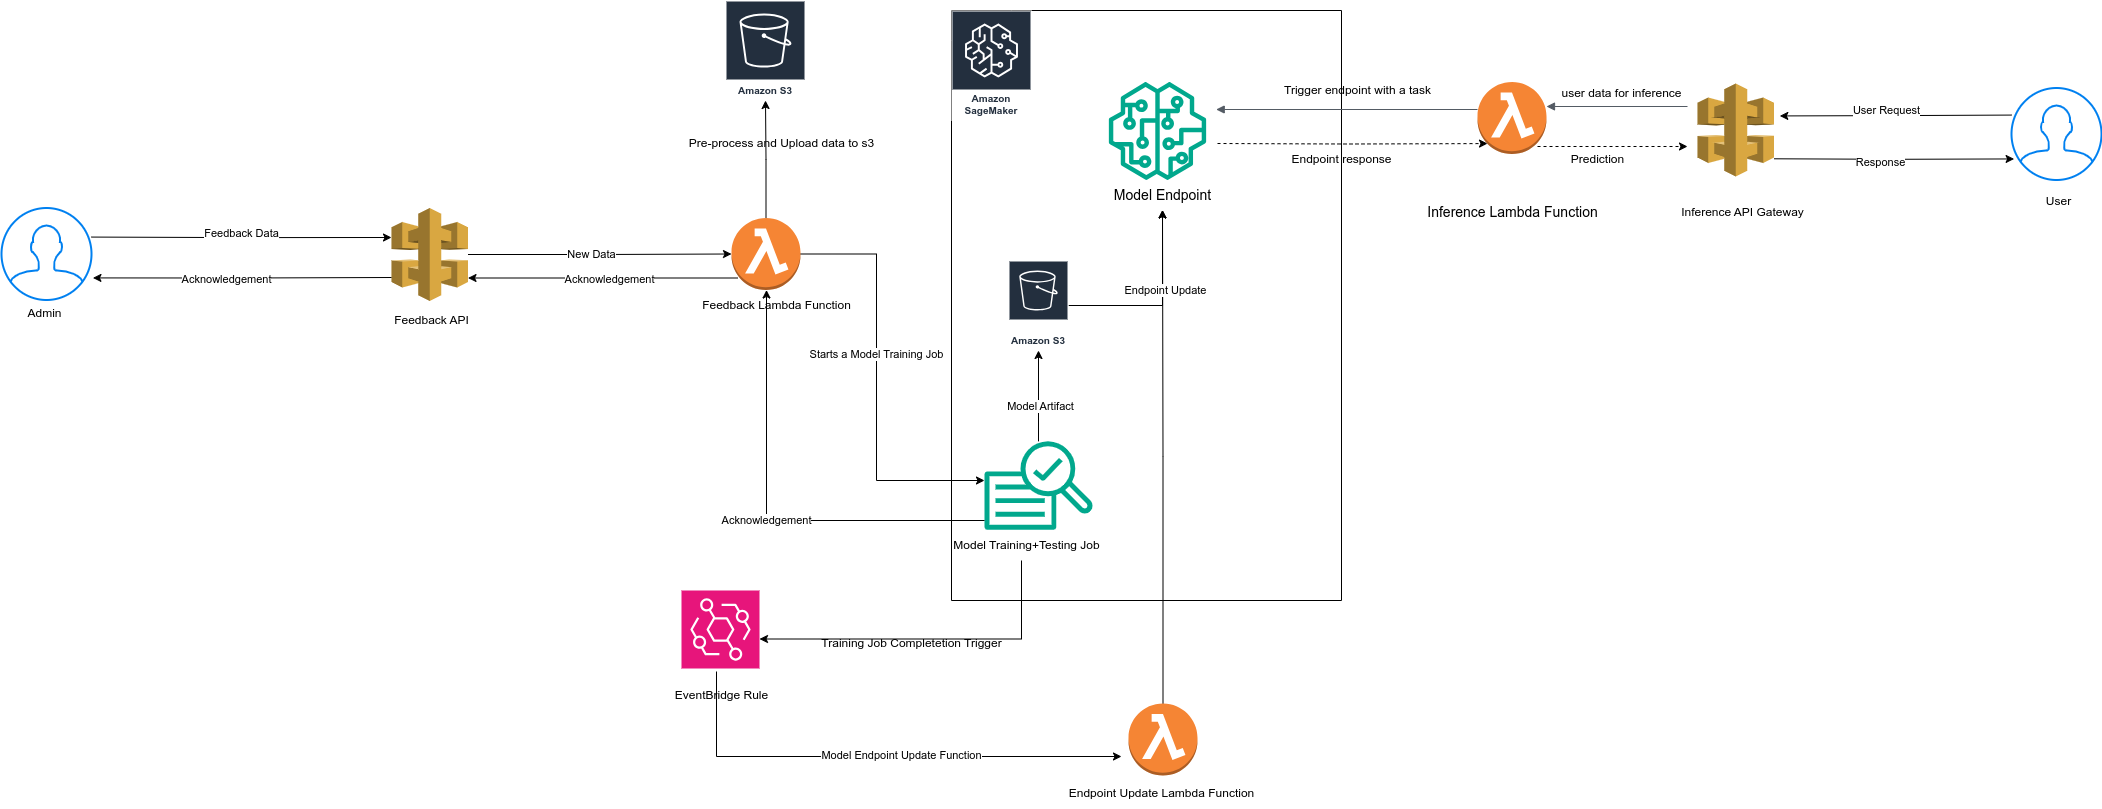

The diagram above was exported from draw.io. Its source (the exported page's mxGraphModel, read from the mxfile embedded in the PNG):
<mxGraphModel dx="2700" dy="801" grid="1" gridSize="10" guides="1" tooltips="1" connect="1" arrows="1" fold="1" page="1" pageScale="1" pageWidth="1200" pageHeight="1920" background="#ffffff" math="0" shadow="0">
  <root>
    <mxCell id="0" />
    <mxCell id="1" parent="0" />
    <mxCell id="mM3ZS9DNGu0clel7m5MF-1" value="frame" style="shape=umlFrame;whiteSpace=wrap;html=1;pointerEvents=0;" vertex="1" parent="1">
      <mxGeometry x="210" y="20" width="390" height="590" as="geometry" />
    </mxCell>
    <mxCell id="mM3ZS9DNGu0clel7m5MF-4" value="Amazon SageMaker" style="sketch=0;outlineConnect=0;fontColor=#232F3E;gradientColor=none;strokeColor=#ffffff;fillColor=#232F3E;dashed=0;verticalLabelPosition=middle;verticalAlign=bottom;align=center;html=1;whiteSpace=wrap;fontSize=10;fontStyle=1;spacing=3;shape=mxgraph.aws4.productIcon;prIcon=mxgraph.aws4.sagemaker;" vertex="1" parent="1">
      <mxGeometry x="210" y="20" width="80" height="110" as="geometry" />
    </mxCell>
    <mxCell id="mM3ZS9DNGu0clel7m5MF-5" value="" style="sketch=0;outlineConnect=0;fontColor=#232F3E;gradientColor=none;fillColor=#01A88D;strokeColor=none;dashed=0;verticalLabelPosition=bottom;verticalAlign=top;align=center;html=1;fontSize=12;fontStyle=0;aspect=fixed;pointerEvents=1;shape=mxgraph.aws4.sagemaker_model;" vertex="1" parent="1">
      <mxGeometry x="367" y="91.5" width="98" height="98" as="geometry" />
    </mxCell>
    <mxCell id="mM3ZS9DNGu0clel7m5MF-7" value="Amazon S3" style="sketch=0;outlineConnect=0;fontColor=#232F3E;gradientColor=none;strokeColor=#ffffff;fillColor=#232F3E;dashed=0;verticalLabelPosition=middle;verticalAlign=bottom;align=center;html=1;whiteSpace=wrap;fontSize=10;fontStyle=1;spacing=3;shape=mxgraph.aws4.productIcon;prIcon=mxgraph.aws4.s3;" vertex="1" parent="1">
      <mxGeometry x="-16" y="10" width="80" height="100" as="geometry" />
    </mxCell>
    <mxCell id="mM3ZS9DNGu0clel7m5MF-8" value="&lt;font style=&quot;font-size: 14px;&quot;&gt;Model Endpoint&lt;/font&gt;" style="text;html=1;align=center;verticalAlign=middle;resizable=0;points=[];autosize=1;strokeColor=none;fillColor=none;" vertex="1" parent="1">
      <mxGeometry x="361" y="189.5" width="120" height="30" as="geometry" />
    </mxCell>
    <mxCell id="mM3ZS9DNGu0clel7m5MF-28" style="edgeStyle=orthogonalEdgeStyle;rounded=0;orthogonalLoop=1;jettySize=auto;html=1;" edge="1" parent="1" source="mM3ZS9DNGu0clel7m5MF-9" target="mM3ZS9DNGu0clel7m5MF-33">
      <mxGeometry relative="1" as="geometry">
        <mxPoint x="140" y="400" as="targetPoint" />
        <Array as="points">
          <mxPoint x="135" y="263" />
          <mxPoint x="135" y="490" />
        </Array>
      </mxGeometry>
    </mxCell>
    <mxCell id="mM3ZS9DNGu0clel7m5MF-34" value="Starts a Model Training Job" style="edgeLabel;html=1;align=center;verticalAlign=middle;resizable=0;points=[];" vertex="1" connectable="0" parent="mM3ZS9DNGu0clel7m5MF-28">
      <mxGeometry x="-0.136" y="-1" relative="1" as="geometry">
        <mxPoint y="-1" as="offset" />
      </mxGeometry>
    </mxCell>
    <mxCell id="mM3ZS9DNGu0clel7m5MF-31" style="edgeStyle=orthogonalEdgeStyle;rounded=0;orthogonalLoop=1;jettySize=auto;html=1;" edge="1" parent="1" source="mM3ZS9DNGu0clel7m5MF-9" target="mM3ZS9DNGu0clel7m5MF-7">
      <mxGeometry relative="1" as="geometry" />
    </mxCell>
    <mxCell id="mM3ZS9DNGu0clel7m5MF-9" value="" style="outlineConnect=0;dashed=0;verticalLabelPosition=bottom;verticalAlign=top;align=center;html=1;shape=mxgraph.aws3.lambda_function;fillColor=#F58534;gradientColor=none;" vertex="1" parent="1">
      <mxGeometry x="-10" y="227.5" width="69" height="72" as="geometry" />
    </mxCell>
    <mxCell id="mM3ZS9DNGu0clel7m5MF-10" value="" style="outlineConnect=0;dashed=0;verticalLabelPosition=bottom;verticalAlign=top;align=center;html=1;shape=mxgraph.aws3.lambda_function;fillColor=#F58534;gradientColor=none;" vertex="1" parent="1">
      <mxGeometry x="736" y="91.5" width="69" height="72" as="geometry" />
    </mxCell>
    <mxCell id="mM3ZS9DNGu0clel7m5MF-11" value="" style="edgeStyle=orthogonalEdgeStyle;html=1;endArrow=none;elbow=vertical;startArrow=block;startFill=1;strokeColor=#545B64;rounded=0;entryX=0;entryY=0.5;entryDx=0;entryDy=0;entryPerimeter=0;strokeWidth=1;" edge="1" parent="1">
      <mxGeometry width="100" relative="1" as="geometry">
        <mxPoint x="474.71187474583166" y="119" as="sourcePoint" />
        <mxPoint x="736" y="119" as="targetPoint" />
      </mxGeometry>
    </mxCell>
    <mxCell id="mM3ZS9DNGu0clel7m5MF-12" value="&lt;font style=&quot;font-size: 14px;&quot;&gt;Inference Lambda Function&lt;/font&gt;" style="text;html=1;align=center;verticalAlign=middle;resizable=0;points=[];autosize=1;strokeColor=none;fillColor=none;strokeWidth=3;" vertex="1" parent="1">
      <mxGeometry x="675.5" y="207" width="190" height="30" as="geometry" />
    </mxCell>
    <mxCell id="mM3ZS9DNGu0clel7m5MF-13" value="" style="outlineConnect=0;dashed=0;verticalLabelPosition=bottom;verticalAlign=top;align=center;html=1;shape=mxgraph.aws3.api_gateway;fillColor=#D9A741;gradientColor=none;" vertex="1" parent="1">
      <mxGeometry x="956" y="93" width="76.5" height="93" as="geometry" />
    </mxCell>
    <mxCell id="mM3ZS9DNGu0clel7m5MF-14" value="Inference API Gateway" style="text;html=1;align=center;verticalAlign=middle;resizable=0;points=[];autosize=1;strokeColor=none;fillColor=none;" vertex="1" parent="1">
      <mxGeometry x="926" y="207" width="150" height="30" as="geometry" />
    </mxCell>
    <mxCell id="mM3ZS9DNGu0clel7m5MF-15" value="" style="edgeStyle=orthogonalEdgeStyle;html=1;endArrow=none;elbow=vertical;startArrow=block;startFill=1;strokeColor=#545B64;rounded=0;strokeWidth=1;" edge="1" parent="1">
      <mxGeometry width="100" relative="1" as="geometry">
        <mxPoint x="805" y="116" as="sourcePoint" />
        <mxPoint x="946" y="116" as="targetPoint" />
      </mxGeometry>
    </mxCell>
    <mxCell id="mM3ZS9DNGu0clel7m5MF-16" style="edgeStyle=orthogonalEdgeStyle;rounded=0;orthogonalLoop=1;jettySize=auto;html=1;entryX=0.145;entryY=0.855;entryDx=0;entryDy=0;entryPerimeter=0;dashed=1;strokeWidth=1;" edge="1" parent="1" target="mM3ZS9DNGu0clel7m5MF-10">
      <mxGeometry relative="1" as="geometry">
        <mxPoint x="476" y="153" as="sourcePoint" />
      </mxGeometry>
    </mxCell>
    <mxCell id="mM3ZS9DNGu0clel7m5MF-21" value="" style="endArrow=classic;html=1;rounded=0;strokeWidth=1;dashed=1;" edge="1" parent="1">
      <mxGeometry width="50" height="50" relative="1" as="geometry">
        <mxPoint x="796" y="156" as="sourcePoint" />
        <mxPoint x="946" y="156" as="targetPoint" />
      </mxGeometry>
    </mxCell>
    <mxCell id="mM3ZS9DNGu0clel7m5MF-22" value="user data for inference" style="text;html=1;align=center;verticalAlign=middle;resizable=0;points=[];autosize=1;strokeColor=none;fillColor=none;" vertex="1" parent="1">
      <mxGeometry x="810" y="88" width="140" height="30" as="geometry" />
    </mxCell>
    <mxCell id="mM3ZS9DNGu0clel7m5MF-23" value="Trigger endpoint with a task" style="text;html=1;align=center;verticalAlign=middle;resizable=0;points=[];autosize=1;strokeColor=none;fillColor=none;" vertex="1" parent="1">
      <mxGeometry x="531" y="85" width="170" height="30" as="geometry" />
    </mxCell>
    <mxCell id="mM3ZS9DNGu0clel7m5MF-24" value="Endpoint response" style="text;html=1;align=center;verticalAlign=middle;resizable=0;points=[];autosize=1;strokeColor=none;fillColor=none;" vertex="1" parent="1">
      <mxGeometry x="540" y="154" width="120" height="30" as="geometry" />
    </mxCell>
    <mxCell id="mM3ZS9DNGu0clel7m5MF-25" value="Prediction" style="text;html=1;align=center;verticalAlign=middle;resizable=0;points=[];autosize=1;strokeColor=none;fillColor=none;" vertex="1" parent="1">
      <mxGeometry x="816" y="154" width="80" height="30" as="geometry" />
    </mxCell>
    <mxCell id="mM3ZS9DNGu0clel7m5MF-26" value="" style="outlineConnect=0;dashed=0;verticalLabelPosition=bottom;verticalAlign=top;align=center;html=1;shape=mxgraph.aws3.api_gateway;fillColor=#D9A741;gradientColor=none;" vertex="1" parent="1">
      <mxGeometry x="-350" y="217.5" width="76.5" height="93" as="geometry" />
    </mxCell>
    <mxCell id="mM3ZS9DNGu0clel7m5MF-27" style="edgeStyle=orthogonalEdgeStyle;rounded=0;orthogonalLoop=1;jettySize=auto;html=1;entryX=0;entryY=0.5;entryDx=0;entryDy=0;entryPerimeter=0;" edge="1" parent="1" source="mM3ZS9DNGu0clel7m5MF-26" target="mM3ZS9DNGu0clel7m5MF-9">
      <mxGeometry relative="1" as="geometry" />
    </mxCell>
    <mxCell id="mM3ZS9DNGu0clel7m5MF-60" value="New Data" style="edgeLabel;html=1;align=center;verticalAlign=middle;resizable=0;points=[];" vertex="1" connectable="0" parent="mM3ZS9DNGu0clel7m5MF-27">
      <mxGeometry x="-0.0716" y="1" relative="1" as="geometry">
        <mxPoint as="offset" />
      </mxGeometry>
    </mxCell>
    <mxCell id="mM3ZS9DNGu0clel7m5MF-29" value="Feedback API" style="text;html=1;align=center;verticalAlign=middle;resizable=0;points=[];autosize=1;strokeColor=none;fillColor=none;" vertex="1" parent="1">
      <mxGeometry x="-360" y="315" width="100" height="30" as="geometry" />
    </mxCell>
    <mxCell id="mM3ZS9DNGu0clel7m5MF-30" value="Feedback Lambda Function" style="text;html=1;align=center;verticalAlign=middle;resizable=0;points=[];autosize=1;strokeColor=none;fillColor=none;" vertex="1" parent="1">
      <mxGeometry x="-50" y="300" width="170" height="30" as="geometry" />
    </mxCell>
    <mxCell id="mM3ZS9DNGu0clel7m5MF-32" value="Pre-process and Upload data to s3" style="text;html=1;align=center;verticalAlign=middle;resizable=0;points=[];autosize=1;strokeColor=none;fillColor=none;" vertex="1" parent="1">
      <mxGeometry x="-65" y="138" width="210" height="30" as="geometry" />
    </mxCell>
    <mxCell id="mM3ZS9DNGu0clel7m5MF-43" style="edgeStyle=orthogonalEdgeStyle;rounded=0;orthogonalLoop=1;jettySize=auto;html=1;entryX=1;entryY=0.75;entryDx=0;entryDy=0;entryPerimeter=0;" edge="1" parent="1" source="mM3ZS9DNGu0clel7m5MF-47">
      <mxGeometry relative="1" as="geometry">
        <mxPoint x="18" y="648.5" as="targetPoint" />
        <mxPoint x="280" y="580" as="sourcePoint" />
        <Array as="points">
          <mxPoint x="280" y="649" />
        </Array>
      </mxGeometry>
    </mxCell>
    <mxCell id="mM3ZS9DNGu0clel7m5MF-52" style="edgeStyle=orthogonalEdgeStyle;rounded=0;orthogonalLoop=1;jettySize=auto;html=1;" edge="1" parent="1" source="mM3ZS9DNGu0clel7m5MF-33" target="mM3ZS9DNGu0clel7m5MF-50">
      <mxGeometry relative="1" as="geometry" />
    </mxCell>
    <mxCell id="mM3ZS9DNGu0clel7m5MF-53" value="Model Artifact" style="edgeLabel;html=1;align=center;verticalAlign=middle;resizable=0;points=[];" vertex="1" connectable="0" parent="mM3ZS9DNGu0clel7m5MF-52">
      <mxGeometry x="-0.2327" y="-1" relative="1" as="geometry">
        <mxPoint as="offset" />
      </mxGeometry>
    </mxCell>
    <mxCell id="mM3ZS9DNGu0clel7m5MF-33" value="" style="sketch=0;outlineConnect=0;fontColor=#232F3E;gradientColor=none;fillColor=#01A88D;strokeColor=none;dashed=0;verticalLabelPosition=bottom;verticalAlign=top;align=center;html=1;fontSize=12;fontStyle=0;aspect=fixed;pointerEvents=1;shape=mxgraph.aws4.sagemaker_train;" vertex="1" parent="1">
      <mxGeometry x="243" y="450" width="108" height="90" as="geometry" />
    </mxCell>
    <mxCell id="mM3ZS9DNGu0clel7m5MF-35" value="" style="sketch=0;points=[[0,0,0],[0.25,0,0],[0.5,0,0],[0.75,0,0],[1,0,0],[0,1,0],[0.25,1,0],[0.5,1,0],[0.75,1,0],[1,1,0],[0,0.25,0],[0,0.5,0],[0,0.75,0],[1,0.25,0],[1,0.5,0],[1,0.75,0]];outlineConnect=0;fontColor=#232F3E;fillColor=#E7157B;strokeColor=#ffffff;dashed=0;verticalLabelPosition=bottom;verticalAlign=top;align=center;html=1;fontSize=12;fontStyle=0;aspect=fixed;shape=mxgraph.aws4.resourceIcon;resIcon=mxgraph.aws4.eventbridge;" vertex="1" parent="1">
      <mxGeometry x="-60" y="600" width="78" height="78" as="geometry" />
    </mxCell>
    <mxCell id="mM3ZS9DNGu0clel7m5MF-36" style="edgeStyle=orthogonalEdgeStyle;rounded=0;orthogonalLoop=1;jettySize=auto;html=1;" edge="1" parent="1" source="mM3ZS9DNGu0clel7m5MF-33" target="mM3ZS9DNGu0clel7m5MF-9">
      <mxGeometry relative="1" as="geometry">
        <mxPoint x="370" y="517" as="sourcePoint" />
        <mxPoint x="16.509999999999764" y="334.06999999999994" as="targetPoint" />
        <Array as="points">
          <mxPoint x="25" y="530" />
        </Array>
      </mxGeometry>
    </mxCell>
    <mxCell id="mM3ZS9DNGu0clel7m5MF-37" value="Acknowledgement" style="edgeLabel;html=1;align=center;verticalAlign=middle;resizable=0;points=[];" vertex="1" connectable="0" parent="mM3ZS9DNGu0clel7m5MF-36">
      <mxGeometry x="-0.0216" y="1" relative="1" as="geometry">
        <mxPoint as="offset" />
      </mxGeometry>
    </mxCell>
    <mxCell id="mM3ZS9DNGu0clel7m5MF-39" value="" style="endArrow=classic;html=1;rounded=0;strokeWidth=1;" edge="1" parent="1">
      <mxGeometry width="50" height="50" relative="1" as="geometry">
        <mxPoint x="-3.5" y="287.5" as="sourcePoint" />
        <mxPoint x="-273.5" y="287.5" as="targetPoint" />
      </mxGeometry>
    </mxCell>
    <mxCell id="mM3ZS9DNGu0clel7m5MF-40" value="Acknowledgement" style="edgeLabel;html=1;align=center;verticalAlign=middle;resizable=0;points=[];" vertex="1" connectable="0" parent="mM3ZS9DNGu0clel7m5MF-39">
      <mxGeometry x="-0.0442" y="1" relative="1" as="geometry">
        <mxPoint as="offset" />
      </mxGeometry>
    </mxCell>
    <mxCell id="mM3ZS9DNGu0clel7m5MF-41" value="EventBridge Rule" style="text;html=1;align=center;verticalAlign=middle;resizable=0;points=[];autosize=1;strokeColor=none;fillColor=none;" vertex="1" parent="1">
      <mxGeometry x="-80" y="690" width="120" height="30" as="geometry" />
    </mxCell>
    <mxCell id="mM3ZS9DNGu0clel7m5MF-45" value="Training Job Completetion Trigger" style="text;html=1;align=center;verticalAlign=middle;resizable=0;points=[];autosize=1;strokeColor=none;fillColor=none;" vertex="1" parent="1">
      <mxGeometry x="70" y="638" width="200" height="30" as="geometry" />
    </mxCell>
    <mxCell id="mM3ZS9DNGu0clel7m5MF-56" style="edgeStyle=orthogonalEdgeStyle;rounded=0;orthogonalLoop=1;jettySize=auto;html=1;" edge="1" parent="1" source="mM3ZS9DNGu0clel7m5MF-46" target="mM3ZS9DNGu0clel7m5MF-8">
      <mxGeometry relative="1" as="geometry" />
    </mxCell>
    <mxCell id="mM3ZS9DNGu0clel7m5MF-46" value="" style="outlineConnect=0;dashed=0;verticalLabelPosition=bottom;verticalAlign=top;align=center;html=1;shape=mxgraph.aws3.lambda_function;fillColor=#F58534;gradientColor=none;" vertex="1" parent="1">
      <mxGeometry x="387" y="713" width="69" height="72" as="geometry" />
    </mxCell>
    <mxCell id="mM3ZS9DNGu0clel7m5MF-47" value="Model Training+Testing Job" style="text;html=1;align=center;verticalAlign=middle;resizable=0;points=[];autosize=1;strokeColor=none;fillColor=none;" vertex="1" parent="1">
      <mxGeometry x="200" y="540" width="170" height="30" as="geometry" />
    </mxCell>
    <mxCell id="mM3ZS9DNGu0clel7m5MF-48" style="edgeStyle=orthogonalEdgeStyle;rounded=0;orthogonalLoop=1;jettySize=auto;html=1;exitX=0.5;exitY=1;exitDx=0;exitDy=0;exitPerimeter=0;" edge="1" parent="1">
      <mxGeometry relative="1" as="geometry">
        <mxPoint x="-25" y="681" as="sourcePoint" />
        <mxPoint x="380" y="766" as="targetPoint" />
        <Array as="points">
          <mxPoint x="-25" y="766" />
        </Array>
      </mxGeometry>
    </mxCell>
    <mxCell id="mM3ZS9DNGu0clel7m5MF-51" value="Model Endpoint Update Function" style="edgeLabel;html=1;align=center;verticalAlign=middle;resizable=0;points=[];" vertex="1" connectable="0" parent="mM3ZS9DNGu0clel7m5MF-48">
      <mxGeometry x="0.0979" y="2" relative="1" as="geometry">
        <mxPoint as="offset" />
      </mxGeometry>
    </mxCell>
    <mxCell id="mM3ZS9DNGu0clel7m5MF-55" style="edgeStyle=orthogonalEdgeStyle;rounded=0;orthogonalLoop=1;jettySize=auto;html=1;" edge="1" parent="1" source="mM3ZS9DNGu0clel7m5MF-50" target="mM3ZS9DNGu0clel7m5MF-8">
      <mxGeometry relative="1" as="geometry" />
    </mxCell>
    <mxCell id="mM3ZS9DNGu0clel7m5MF-59" value="Endpoint Update" style="edgeLabel;html=1;align=center;verticalAlign=middle;resizable=0;points=[];" vertex="1" connectable="0" parent="mM3ZS9DNGu0clel7m5MF-55">
      <mxGeometry x="0.1651" y="-2" relative="1" as="geometry">
        <mxPoint as="offset" />
      </mxGeometry>
    </mxCell>
    <mxCell id="mM3ZS9DNGu0clel7m5MF-50" value="Amazon S3" style="sketch=0;outlineConnect=0;fontColor=#232F3E;gradientColor=none;strokeColor=#ffffff;fillColor=#232F3E;dashed=0;verticalLabelPosition=middle;verticalAlign=bottom;align=center;html=1;whiteSpace=wrap;fontSize=10;fontStyle=1;spacing=3;shape=mxgraph.aws4.productIcon;prIcon=mxgraph.aws4.s3;" vertex="1" parent="1">
      <mxGeometry x="267" y="270" width="60" height="90" as="geometry" />
    </mxCell>
    <mxCell id="mM3ZS9DNGu0clel7m5MF-61" value="Endpoint Update Lambda Function" style="text;html=1;align=center;verticalAlign=middle;resizable=0;points=[];autosize=1;strokeColor=none;fillColor=none;" vertex="1" parent="1">
      <mxGeometry x="315" y="788" width="210" height="30" as="geometry" />
    </mxCell>
    <mxCell id="mM3ZS9DNGu0clel7m5MF-62" value="" style="html=1;verticalLabelPosition=bottom;align=center;labelBackgroundColor=#ffffff;verticalAlign=top;strokeWidth=2;strokeColor=#0080F0;shadow=0;dashed=0;shape=mxgraph.ios7.icons.user;" vertex="1" parent="1">
      <mxGeometry x="1270" y="97.5" width="90" height="92" as="geometry" />
    </mxCell>
    <mxCell id="mM3ZS9DNGu0clel7m5MF-63" style="edgeStyle=orthogonalEdgeStyle;rounded=0;orthogonalLoop=1;jettySize=auto;html=1;entryX=1.076;entryY=0.553;entryDx=0;entryDy=0;entryPerimeter=0;" edge="1" parent="1">
      <mxGeometry relative="1" as="geometry">
        <mxPoint x="1270.0000000000005" y="124.57142857142867" as="sourcePoint" />
        <mxPoint x="1038.3139999999999" y="125.42900000000009" as="targetPoint" />
      </mxGeometry>
    </mxCell>
    <mxCell id="mM3ZS9DNGu0clel7m5MF-64" value="User Request" style="edgeLabel;html=1;align=center;verticalAlign=middle;resizable=0;points=[];" vertex="1" connectable="0" parent="mM3ZS9DNGu0clel7m5MF-63">
      <mxGeometry x="0.0863" y="-6" relative="1" as="geometry">
        <mxPoint as="offset" />
      </mxGeometry>
    </mxCell>
    <mxCell id="mM3ZS9DNGu0clel7m5MF-65" style="edgeStyle=orthogonalEdgeStyle;rounded=0;orthogonalLoop=1;jettySize=auto;html=1;entryX=0.029;entryY=0.771;entryDx=0;entryDy=0;entryPerimeter=0;" edge="1" parent="1" target="mM3ZS9DNGu0clel7m5MF-62">
      <mxGeometry relative="1" as="geometry">
        <mxPoint x="1032.5000000000005" y="168.2900000000001" as="sourcePoint" />
        <mxPoint x="1250" y="169.29" as="targetPoint" />
        <Array as="points" />
      </mxGeometry>
    </mxCell>
    <mxCell id="mM3ZS9DNGu0clel7m5MF-66" value="Response" style="edgeLabel;html=1;align=center;verticalAlign=middle;resizable=0;points=[];" vertex="1" connectable="0" parent="mM3ZS9DNGu0clel7m5MF-65">
      <mxGeometry x="-0.1084" y="-3" relative="1" as="geometry">
        <mxPoint x="-1" as="offset" />
      </mxGeometry>
    </mxCell>
    <mxCell id="mM3ZS9DNGu0clel7m5MF-67" value="User" style="text;html=1;align=center;verticalAlign=middle;resizable=0;points=[];autosize=1;strokeColor=none;fillColor=none;" vertex="1" parent="1">
      <mxGeometry x="1292" y="196" width="50" height="30" as="geometry" />
    </mxCell>
    <mxCell id="mM3ZS9DNGu0clel7m5MF-69" style="edgeStyle=orthogonalEdgeStyle;rounded=0;orthogonalLoop=1;jettySize=auto;html=1;" edge="1" parent="1">
      <mxGeometry relative="1" as="geometry">
        <mxPoint x="-650" y="246.57142857142867" as="sourcePoint" />
        <mxPoint x="-350" y="247" as="targetPoint" />
      </mxGeometry>
    </mxCell>
    <mxCell id="mM3ZS9DNGu0clel7m5MF-71" value="Feedback Data" style="edgeLabel;html=1;align=center;verticalAlign=middle;resizable=0;points=[];" vertex="1" connectable="0" parent="mM3ZS9DNGu0clel7m5MF-69">
      <mxGeometry x="-0.0168" y="5" relative="1" as="geometry">
        <mxPoint x="1" as="offset" />
      </mxGeometry>
    </mxCell>
    <mxCell id="mM3ZS9DNGu0clel7m5MF-68" value="" style="html=1;verticalLabelPosition=bottom;align=center;labelBackgroundColor=#ffffff;verticalAlign=top;strokeWidth=2;strokeColor=#0080F0;shadow=0;dashed=0;shape=mxgraph.ios7.icons.user;" vertex="1" parent="1">
      <mxGeometry x="-740" y="217.5" width="90" height="92" as="geometry" />
    </mxCell>
    <mxCell id="mM3ZS9DNGu0clel7m5MF-70" style="edgeStyle=orthogonalEdgeStyle;rounded=0;orthogonalLoop=1;jettySize=auto;html=1;entryX=1.016;entryY=0.51;entryDx=0;entryDy=0;entryPerimeter=0;" edge="1" parent="1">
      <mxGeometry relative="1" as="geometry">
        <mxPoint x="-350" y="287" as="sourcePoint" />
        <mxPoint x="-648.56" y="287.41999999999985" as="targetPoint" />
      </mxGeometry>
    </mxCell>
    <mxCell id="mM3ZS9DNGu0clel7m5MF-72" value="Acknowledgement" style="edgeLabel;html=1;align=center;verticalAlign=middle;resizable=0;points=[];" vertex="1" connectable="0" parent="mM3ZS9DNGu0clel7m5MF-70">
      <mxGeometry x="0.1143" y="1" relative="1" as="geometry">
        <mxPoint x="1" as="offset" />
      </mxGeometry>
    </mxCell>
    <mxCell id="mM3ZS9DNGu0clel7m5MF-73" value="Admin" style="text;html=1;align=center;verticalAlign=middle;resizable=0;points=[];autosize=1;strokeColor=none;fillColor=none;" vertex="1" parent="1">
      <mxGeometry x="-727" y="308" width="60" height="30" as="geometry" />
    </mxCell>
  </root>
</mxGraphModel>